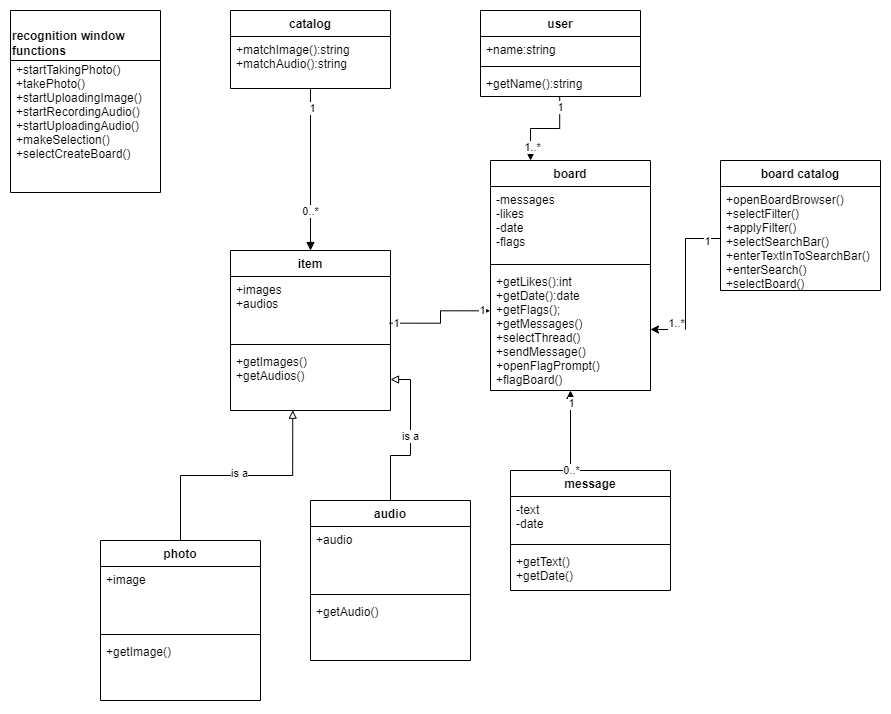

The diagram above was exported from draw.io. Its source (the exported page's mxGraphModel, read from the mxfile embedded in the PNG):
<mxGraphModel dx="1718" dy="492" grid="1" gridSize="10" guides="1" tooltips="1" connect="1" arrows="1" fold="1" page="1" pageScale="1" pageWidth="850" pageHeight="1100" math="0" shadow="0">
  <root>
    <mxCell id="0" />
    <mxCell id="1" parent="0" />
    <mxCell id="w98uOPdJA9lAqm0sned--5" value="user" style="swimlane;fontStyle=1;align=center;verticalAlign=top;childLayout=stackLayout;horizontal=1;startSize=26;horizontalStack=0;resizeParent=1;resizeParentMax=0;resizeLast=0;collapsible=1;marginBottom=0;" parent="1" vertex="1">
      <mxGeometry x="400" y="230" width="160" height="86" as="geometry" />
    </mxCell>
    <mxCell id="w98uOPdJA9lAqm0sned--6" value="+name:string" style="text;strokeColor=none;fillColor=none;align=left;verticalAlign=top;spacingLeft=4;spacingRight=4;overflow=hidden;rotatable=0;points=[[0,0.5],[1,0.5]];portConstraint=eastwest;" parent="w98uOPdJA9lAqm0sned--5" vertex="1">
      <mxGeometry y="26" width="160" height="26" as="geometry" />
    </mxCell>
    <mxCell id="w98uOPdJA9lAqm0sned--7" value="" style="line;strokeWidth=1;fillColor=none;align=left;verticalAlign=middle;spacingTop=-1;spacingLeft=3;spacingRight=3;rotatable=0;labelPosition=right;points=[];portConstraint=eastwest;" parent="w98uOPdJA9lAqm0sned--5" vertex="1">
      <mxGeometry y="52" width="160" height="8" as="geometry" />
    </mxCell>
    <mxCell id="w98uOPdJA9lAqm0sned--8" value="+getName():string" style="text;strokeColor=none;fillColor=none;align=left;verticalAlign=top;spacingLeft=4;spacingRight=4;overflow=hidden;rotatable=0;points=[[0,0.5],[1,0.5]];portConstraint=eastwest;" parent="w98uOPdJA9lAqm0sned--5" vertex="1">
      <mxGeometry y="60" width="160" height="26" as="geometry" />
    </mxCell>
    <mxCell id="Lpb77DNeBVZRl_1yFsWQ-8" style="edgeStyle=orthogonalEdgeStyle;rounded=0;orthogonalLoop=1;jettySize=auto;html=1;entryX=0.5;entryY=0;entryDx=0;entryDy=0;endArrow=block;endFill=1;" parent="1" source="w98uOPdJA9lAqm0sned--13" target="w98uOPdJA9lAqm0sned--30" edge="1">
      <mxGeometry relative="1" as="geometry" />
    </mxCell>
    <mxCell id="Lpb77DNeBVZRl_1yFsWQ-9" value="1" style="edgeLabel;html=1;align=center;verticalAlign=middle;resizable=0;points=[];" parent="Lpb77DNeBVZRl_1yFsWQ-8" vertex="1" connectable="0">
      <mxGeometry x="-0.7667" y="1" relative="1" as="geometry">
        <mxPoint as="offset" />
      </mxGeometry>
    </mxCell>
    <mxCell id="Lpb77DNeBVZRl_1yFsWQ-10" value="0..*" style="edgeLabel;html=1;align=center;verticalAlign=middle;resizable=0;points=[];" parent="Lpb77DNeBVZRl_1yFsWQ-8" vertex="1" connectable="0">
      <mxGeometry x="0.5" y="-1" relative="1" as="geometry">
        <mxPoint as="offset" />
      </mxGeometry>
    </mxCell>
    <mxCell id="w98uOPdJA9lAqm0sned--13" value="catalog" style="swimlane;fontStyle=1;align=center;verticalAlign=top;childLayout=stackLayout;horizontal=1;startSize=26;horizontalStack=0;resizeParent=1;resizeParentMax=0;resizeLast=0;collapsible=1;marginBottom=0;" parent="1" vertex="1">
      <mxGeometry x="150" y="230" width="160" height="78" as="geometry" />
    </mxCell>
    <mxCell id="w98uOPdJA9lAqm0sned--16" value="+matchImage():string&#10;+matchAudio():string" style="text;strokeColor=none;fillColor=none;align=left;verticalAlign=top;spacingLeft=4;spacingRight=4;overflow=hidden;rotatable=0;points=[[0,0.5],[1,0.5]];portConstraint=eastwest;" parent="w98uOPdJA9lAqm0sned--13" vertex="1">
      <mxGeometry y="26" width="160" height="52" as="geometry" />
    </mxCell>
    <mxCell id="w98uOPdJA9lAqm0sned--17" value="message" style="swimlane;fontStyle=1;align=center;verticalAlign=top;childLayout=stackLayout;horizontal=1;startSize=26;horizontalStack=0;resizeParent=1;resizeParentMax=0;resizeLast=0;collapsible=1;marginBottom=0;" parent="1" vertex="1">
      <mxGeometry x="430" y="690" width="160" height="120" as="geometry" />
    </mxCell>
    <mxCell id="w98uOPdJA9lAqm0sned--18" value="-text&#10;-date" style="text;strokeColor=none;fillColor=none;align=left;verticalAlign=top;spacingLeft=4;spacingRight=4;overflow=hidden;rotatable=0;points=[[0,0.5],[1,0.5]];portConstraint=eastwest;" parent="w98uOPdJA9lAqm0sned--17" vertex="1">
      <mxGeometry y="26" width="160" height="44" as="geometry" />
    </mxCell>
    <mxCell id="w98uOPdJA9lAqm0sned--19" value="" style="line;strokeWidth=1;fillColor=none;align=left;verticalAlign=middle;spacingTop=-1;spacingLeft=3;spacingRight=3;rotatable=0;labelPosition=right;points=[];portConstraint=eastwest;" parent="w98uOPdJA9lAqm0sned--17" vertex="1">
      <mxGeometry y="70" width="160" height="8" as="geometry" />
    </mxCell>
    <mxCell id="w98uOPdJA9lAqm0sned--20" value="+getText()&#10;+getDate()" style="text;strokeColor=none;fillColor=none;align=left;verticalAlign=top;spacingLeft=4;spacingRight=4;overflow=hidden;rotatable=0;points=[[0,0.5],[1,0.5]];portConstraint=eastwest;" parent="w98uOPdJA9lAqm0sned--17" vertex="1">
      <mxGeometry y="78" width="160" height="42" as="geometry" />
    </mxCell>
    <mxCell id="w98uOPdJA9lAqm0sned--43" style="edgeStyle=orthogonalEdgeStyle;rounded=0;orthogonalLoop=1;jettySize=auto;html=1;entryX=0.389;entryY=0.995;entryDx=0;entryDy=0;entryPerimeter=0;endArrow=block;endFill=0;" parent="1" source="w98uOPdJA9lAqm0sned--21" target="w98uOPdJA9lAqm0sned--33" edge="1">
      <mxGeometry relative="1" as="geometry" />
    </mxCell>
    <mxCell id="Lpb77DNeBVZRl_1yFsWQ-1" value="is a" style="edgeLabel;html=1;align=center;verticalAlign=middle;resizable=0;points=[];" parent="w98uOPdJA9lAqm0sned--43" vertex="1" connectable="0">
      <mxGeometry x="0.0117" y="3" relative="1" as="geometry">
        <mxPoint as="offset" />
      </mxGeometry>
    </mxCell>
    <mxCell id="w98uOPdJA9lAqm0sned--21" value="photo" style="swimlane;fontStyle=1;align=center;verticalAlign=top;childLayout=stackLayout;horizontal=1;startSize=26;horizontalStack=0;resizeParent=1;resizeParentMax=0;resizeLast=0;collapsible=1;marginBottom=0;" parent="1" vertex="1">
      <mxGeometry x="20" y="760" width="160" height="160" as="geometry" />
    </mxCell>
    <mxCell id="w98uOPdJA9lAqm0sned--22" value="+image" style="text;strokeColor=none;fillColor=none;align=left;verticalAlign=top;spacingLeft=4;spacingRight=4;overflow=hidden;rotatable=0;points=[[0,0.5],[1,0.5]];portConstraint=eastwest;" parent="w98uOPdJA9lAqm0sned--21" vertex="1">
      <mxGeometry y="26" width="160" height="64" as="geometry" />
    </mxCell>
    <mxCell id="w98uOPdJA9lAqm0sned--23" value="" style="line;strokeWidth=1;fillColor=none;align=left;verticalAlign=middle;spacingTop=-1;spacingLeft=3;spacingRight=3;rotatable=0;labelPosition=right;points=[];portConstraint=eastwest;" parent="w98uOPdJA9lAqm0sned--21" vertex="1">
      <mxGeometry y="90" width="160" height="8" as="geometry" />
    </mxCell>
    <mxCell id="w98uOPdJA9lAqm0sned--24" value="+getImage()" style="text;strokeColor=none;fillColor=none;align=left;verticalAlign=top;spacingLeft=4;spacingRight=4;overflow=hidden;rotatable=0;points=[[0,0.5],[1,0.5]];portConstraint=eastwest;" parent="w98uOPdJA9lAqm0sned--21" vertex="1">
      <mxGeometry y="98" width="160" height="62" as="geometry" />
    </mxCell>
    <mxCell id="w98uOPdJA9lAqm0sned--38" style="edgeStyle=orthogonalEdgeStyle;rounded=0;orthogonalLoop=1;jettySize=auto;html=1;entryX=1;entryY=0.5;entryDx=0;entryDy=0;endArrow=block;endFill=0;" parent="1" source="w98uOPdJA9lAqm0sned--25" target="w98uOPdJA9lAqm0sned--33" edge="1">
      <mxGeometry relative="1" as="geometry">
        <mxPoint x="210.00000000000006" y="820" as="targetPoint" />
      </mxGeometry>
    </mxCell>
    <mxCell id="Lpb77DNeBVZRl_1yFsWQ-4" value="is a" style="edgeLabel;html=1;align=center;verticalAlign=middle;resizable=0;points=[];" parent="w98uOPdJA9lAqm0sned--38" vertex="1" connectable="0">
      <mxGeometry x="0.0597" y="1" relative="1" as="geometry">
        <mxPoint as="offset" />
      </mxGeometry>
    </mxCell>
    <mxCell id="w98uOPdJA9lAqm0sned--25" value="audio" style="swimlane;fontStyle=1;align=center;verticalAlign=top;childLayout=stackLayout;horizontal=1;startSize=26;horizontalStack=0;resizeParent=1;resizeParentMax=0;resizeLast=0;collapsible=1;marginBottom=0;" parent="1" vertex="1">
      <mxGeometry x="230" y="720" width="160" height="160" as="geometry" />
    </mxCell>
    <mxCell id="w98uOPdJA9lAqm0sned--26" value="+audio" style="text;strokeColor=none;fillColor=none;align=left;verticalAlign=top;spacingLeft=4;spacingRight=4;overflow=hidden;rotatable=0;points=[[0,0.5],[1,0.5]];portConstraint=eastwest;" parent="w98uOPdJA9lAqm0sned--25" vertex="1">
      <mxGeometry y="26" width="160" height="64" as="geometry" />
    </mxCell>
    <mxCell id="w98uOPdJA9lAqm0sned--27" value="" style="line;strokeWidth=1;fillColor=none;align=left;verticalAlign=middle;spacingTop=-1;spacingLeft=3;spacingRight=3;rotatable=0;labelPosition=right;points=[];portConstraint=eastwest;" parent="w98uOPdJA9lAqm0sned--25" vertex="1">
      <mxGeometry y="90" width="160" height="8" as="geometry" />
    </mxCell>
    <mxCell id="w98uOPdJA9lAqm0sned--28" value="+getAudio()" style="text;strokeColor=none;fillColor=none;align=left;verticalAlign=top;spacingLeft=4;spacingRight=4;overflow=hidden;rotatable=0;points=[[0,0.5],[1,0.5]];portConstraint=eastwest;" parent="w98uOPdJA9lAqm0sned--25" vertex="1">
      <mxGeometry y="98" width="160" height="62" as="geometry" />
    </mxCell>
    <mxCell id="w98uOPdJA9lAqm0sned--30" value="item" style="swimlane;fontStyle=1;align=center;verticalAlign=top;childLayout=stackLayout;horizontal=1;startSize=26;horizontalStack=0;resizeParent=1;resizeParentMax=0;resizeLast=0;collapsible=1;marginBottom=0;" parent="1" vertex="1">
      <mxGeometry x="150" y="470" width="160" height="160" as="geometry" />
    </mxCell>
    <mxCell id="w98uOPdJA9lAqm0sned--31" value="+images&#10;+audios" style="text;strokeColor=none;fillColor=none;align=left;verticalAlign=top;spacingLeft=4;spacingRight=4;overflow=hidden;rotatable=0;points=[[0,0.5],[1,0.5]];portConstraint=eastwest;" parent="w98uOPdJA9lAqm0sned--30" vertex="1">
      <mxGeometry y="26" width="160" height="64" as="geometry" />
    </mxCell>
    <mxCell id="w98uOPdJA9lAqm0sned--32" value="" style="line;strokeWidth=1;fillColor=none;align=left;verticalAlign=middle;spacingTop=-1;spacingLeft=3;spacingRight=3;rotatable=0;labelPosition=right;points=[];portConstraint=eastwest;" parent="w98uOPdJA9lAqm0sned--30" vertex="1">
      <mxGeometry y="90" width="160" height="8" as="geometry" />
    </mxCell>
    <mxCell id="w98uOPdJA9lAqm0sned--33" value="+getImages()&#10;+getAudios()" style="text;strokeColor=none;fillColor=none;align=left;verticalAlign=top;spacingLeft=4;spacingRight=4;overflow=hidden;rotatable=0;points=[[0,0.5],[1,0.5]];portConstraint=eastwest;" parent="w98uOPdJA9lAqm0sned--30" vertex="1">
      <mxGeometry y="98" width="160" height="62" as="geometry" />
    </mxCell>
    <mxCell id="w98uOPdJA9lAqm0sned--55" style="edgeStyle=orthogonalEdgeStyle;rounded=0;orthogonalLoop=1;jettySize=auto;html=1;exitX=0.495;exitY=1.006;exitDx=0;exitDy=0;entryX=0.25;entryY=0;entryDx=0;entryDy=0;exitPerimeter=0;" parent="1" source="w98uOPdJA9lAqm0sned--8" target="w98uOPdJA9lAqm0sned--46" edge="1">
      <mxGeometry relative="1" as="geometry" />
    </mxCell>
    <mxCell id="w98uOPdJA9lAqm0sned--56" value="1" style="edgeLabel;html=1;align=center;verticalAlign=middle;resizable=0;points=[];" parent="w98uOPdJA9lAqm0sned--55" vertex="1" connectable="0">
      <mxGeometry x="-0.7894" relative="1" as="geometry">
        <mxPoint as="offset" />
      </mxGeometry>
    </mxCell>
    <mxCell id="w98uOPdJA9lAqm0sned--57" value="1..*" style="edgeLabel;html=1;align=center;verticalAlign=middle;resizable=0;points=[];" parent="w98uOPdJA9lAqm0sned--55" vertex="1" connectable="0">
      <mxGeometry x="0.7238" y="1" relative="1" as="geometry">
        <mxPoint as="offset" />
      </mxGeometry>
    </mxCell>
    <mxCell id="w98uOPdJA9lAqm0sned--46" value="board" style="swimlane;fontStyle=1;align=center;verticalAlign=top;childLayout=stackLayout;horizontal=1;startSize=26;horizontalStack=0;resizeParent=1;resizeParentMax=0;resizeLast=0;collapsible=1;marginBottom=0;" parent="1" vertex="1">
      <mxGeometry x="410" y="380" width="160" height="230" as="geometry" />
    </mxCell>
    <mxCell id="w98uOPdJA9lAqm0sned--47" value="-messages&#10;-likes&#10;-date&#10;-flags" style="text;strokeColor=none;fillColor=none;align=left;verticalAlign=top;spacingLeft=4;spacingRight=4;overflow=hidden;rotatable=0;points=[[0,0.5],[1,0.5]];portConstraint=eastwest;" parent="w98uOPdJA9lAqm0sned--46" vertex="1">
      <mxGeometry y="26" width="160" height="74" as="geometry" />
    </mxCell>
    <mxCell id="w98uOPdJA9lAqm0sned--48" value="" style="line;strokeWidth=1;fillColor=none;align=left;verticalAlign=middle;spacingTop=-1;spacingLeft=3;spacingRight=3;rotatable=0;labelPosition=right;points=[];portConstraint=eastwest;" parent="w98uOPdJA9lAqm0sned--46" vertex="1">
      <mxGeometry y="100" width="160" height="8" as="geometry" />
    </mxCell>
    <mxCell id="w98uOPdJA9lAqm0sned--49" value="+getLikes():int&#10;+getDate():date&#10;+getFlags();&#10;+getMessages()&#10;+selectThread()&#10;+sendMessage()&#10;+openFlagPrompt()&#10;+flagBoard()" style="text;strokeColor=none;fillColor=none;align=left;verticalAlign=top;spacingLeft=4;spacingRight=4;overflow=hidden;rotatable=0;points=[[0,0.5],[1,0.5]];portConstraint=eastwest;" parent="w98uOPdJA9lAqm0sned--46" vertex="1">
      <mxGeometry y="108" width="160" height="122" as="geometry" />
    </mxCell>
    <mxCell id="w98uOPdJA9lAqm0sned--51" style="edgeStyle=orthogonalEdgeStyle;rounded=0;orthogonalLoop=1;jettySize=auto;html=1;exitX=0.342;exitY=-0.007;exitDx=0;exitDy=0;exitPerimeter=0;" parent="1" source="w98uOPdJA9lAqm0sned--17" target="w98uOPdJA9lAqm0sned--49" edge="1">
      <mxGeometry relative="1" as="geometry">
        <Array as="points">
          <mxPoint x="490" y="689" />
        </Array>
      </mxGeometry>
    </mxCell>
    <mxCell id="w98uOPdJA9lAqm0sned--52" value="1" style="edgeLabel;html=1;align=center;verticalAlign=middle;resizable=0;points=[];" parent="w98uOPdJA9lAqm0sned--51" vertex="1" connectable="0">
      <mxGeometry x="0.6967" relative="1" as="geometry">
        <mxPoint as="offset" />
      </mxGeometry>
    </mxCell>
    <mxCell id="w98uOPdJA9lAqm0sned--53" value="0..*" style="edgeLabel;html=1;align=center;verticalAlign=middle;resizable=0;points=[];" parent="w98uOPdJA9lAqm0sned--51" vertex="1" connectable="0">
      <mxGeometry x="-0.8842" relative="1" as="geometry">
        <mxPoint as="offset" />
      </mxGeometry>
    </mxCell>
    <mxCell id="w98uOPdJA9lAqm0sned--60" style="edgeStyle=orthogonalEdgeStyle;rounded=0;orthogonalLoop=1;jettySize=auto;html=1;entryX=-0.003;entryY=0.347;entryDx=0;entryDy=0;entryPerimeter=0;exitX=0.994;exitY=0.729;exitDx=0;exitDy=0;exitPerimeter=0;" parent="1" source="w98uOPdJA9lAqm0sned--31" target="w98uOPdJA9lAqm0sned--49" edge="1">
      <mxGeometry relative="1" as="geometry" />
    </mxCell>
    <mxCell id="w98uOPdJA9lAqm0sned--61" value="1" style="edgeLabel;html=1;align=center;verticalAlign=middle;resizable=0;points=[];" parent="w98uOPdJA9lAqm0sned--60" vertex="1" connectable="0">
      <mxGeometry x="-0.8862" relative="1" as="geometry">
        <mxPoint as="offset" />
      </mxGeometry>
    </mxCell>
    <mxCell id="w98uOPdJA9lAqm0sned--62" value="1" style="edgeLabel;html=1;align=center;verticalAlign=middle;resizable=0;points=[];" parent="w98uOPdJA9lAqm0sned--60" vertex="1" connectable="0">
      <mxGeometry x="0.8519" y="1" relative="1" as="geometry">
        <mxPoint as="offset" />
      </mxGeometry>
    </mxCell>
    <mxCell id="qGaZe8y8BBlXK8rduLlD-1" value="recognition window functions" style="swimlane;startSize=50;verticalAlign=bottom;align=left;whiteSpace=wrap;" vertex="1" parent="1">
      <mxGeometry x="-70" y="230" width="150" height="182" as="geometry" />
    </mxCell>
    <mxCell id="qGaZe8y8BBlXK8rduLlD-2" value="+startTakingPhoto()&#10;+takePhoto()&#10;+startUploadingImage()&#10;+startRecordingAudio()&#10;+startUploadingAudio()&#10;+makeSelection()&#10;+selectCreateBoard()" style="text;strokeColor=none;fillColor=none;align=left;verticalAlign=top;spacingLeft=4;spacingRight=4;overflow=hidden;rotatable=0;points=[[0,0.5],[1,0.5]];portConstraint=eastwest;" vertex="1" parent="qGaZe8y8BBlXK8rduLlD-1">
      <mxGeometry y="46" width="140" height="134" as="geometry" />
    </mxCell>
    <mxCell id="qGaZe8y8BBlXK8rduLlD-3" value="board catalog" style="swimlane;fontStyle=1;align=center;verticalAlign=top;childLayout=stackLayout;horizontal=1;startSize=26;horizontalStack=0;resizeParent=1;resizeParentMax=0;resizeLast=0;collapsible=1;marginBottom=0;" vertex="1" parent="1">
      <mxGeometry x="640" y="380" width="160" height="130" as="geometry" />
    </mxCell>
    <mxCell id="qGaZe8y8BBlXK8rduLlD-6" value="+openBoardBrowser()&#10;+selectFilter()&#10;+applyFilter()&#10;+selectSearchBar()&#10;+enterTextInToSearchBar()&#10;+enterSearch()&#10;+selectBoard()" style="text;strokeColor=none;fillColor=none;align=left;verticalAlign=top;spacingLeft=4;spacingRight=4;overflow=hidden;rotatable=0;points=[[0,0.5],[1,0.5]];portConstraint=eastwest;" vertex="1" parent="qGaZe8y8BBlXK8rduLlD-3">
      <mxGeometry y="26" width="160" height="104" as="geometry" />
    </mxCell>
    <mxCell id="qGaZe8y8BBlXK8rduLlD-11" style="edgeStyle=orthogonalEdgeStyle;rounded=0;orthogonalLoop=1;jettySize=auto;html=1;exitX=0;exitY=0.5;exitDx=0;exitDy=0;entryX=1;entryY=0.5;entryDx=0;entryDy=0;" edge="1" parent="1" source="qGaZe8y8BBlXK8rduLlD-6" target="w98uOPdJA9lAqm0sned--49">
      <mxGeometry relative="1" as="geometry" />
    </mxCell>
    <mxCell id="qGaZe8y8BBlXK8rduLlD-12" value="1..*" style="edgeLabel;html=1;align=center;verticalAlign=middle;resizable=0;points=[];" vertex="1" connectable="0" parent="qGaZe8y8BBlXK8rduLlD-11">
      <mxGeometry x="0.5395" y="5" relative="1" as="geometry">
        <mxPoint x="-15" y="-5" as="offset" />
      </mxGeometry>
    </mxCell>
    <mxCell id="qGaZe8y8BBlXK8rduLlD-13" value="1" style="edgeLabel;html=1;align=center;verticalAlign=middle;resizable=0;points=[];" vertex="1" connectable="0" parent="qGaZe8y8BBlXK8rduLlD-11">
      <mxGeometry x="-0.4737" y="-3" relative="1" as="geometry">
        <mxPoint x="24" y="-5" as="offset" />
      </mxGeometry>
    </mxCell>
  </root>
</mxGraphModel>